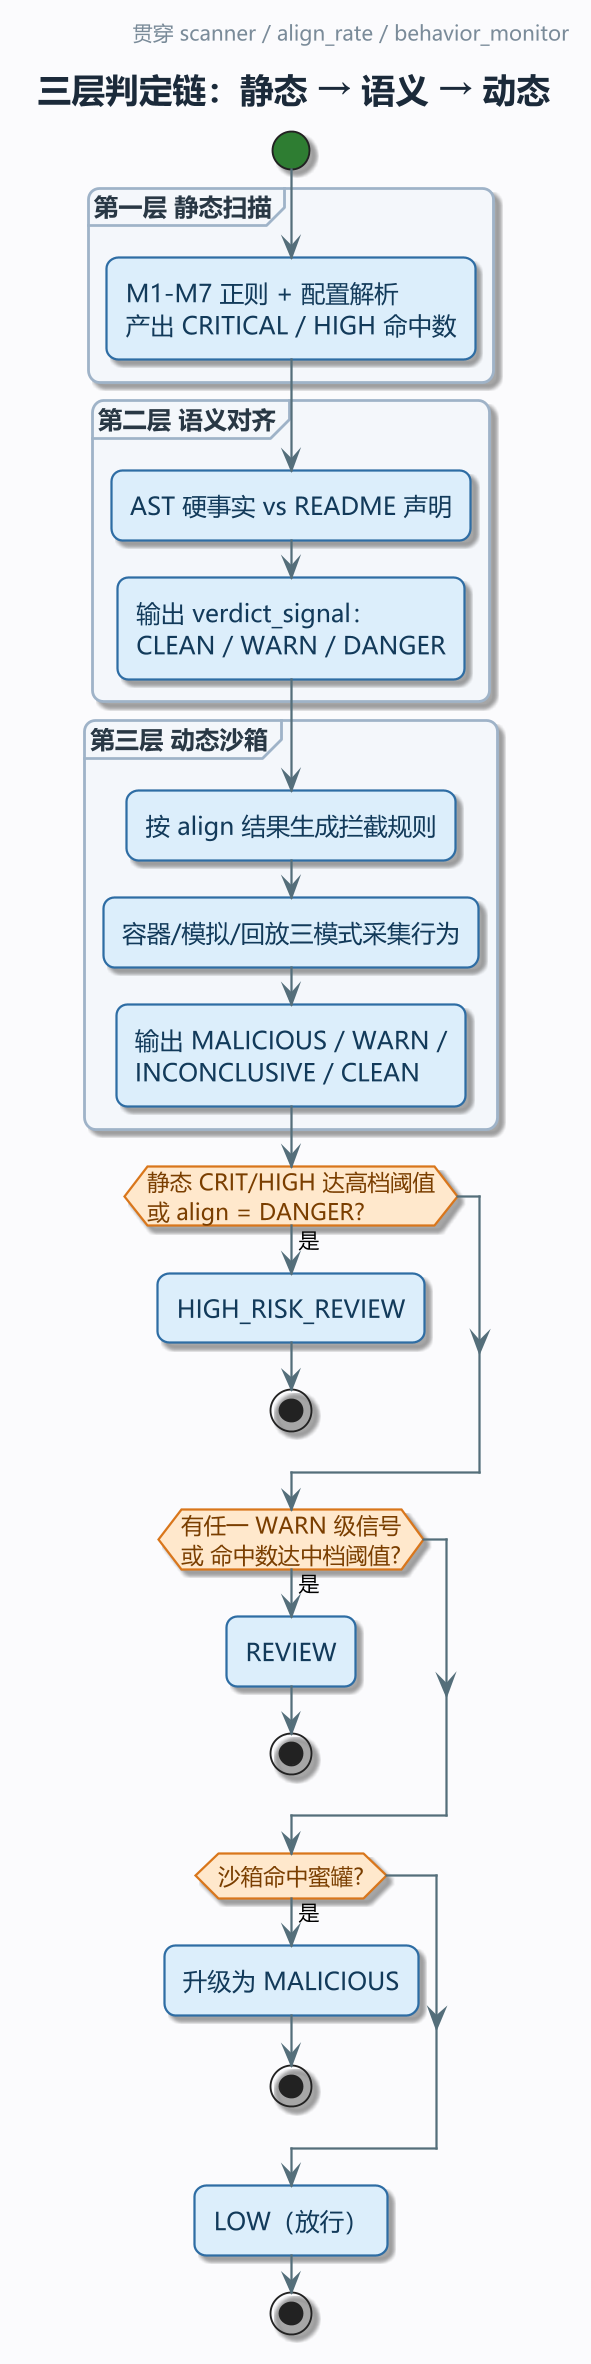

The diagram above was rendered by PlantUML. Its source (embedded in the PNG):
@startuml
!pragma layout smetana
' MPV-STYLE-BEGIN
skinparam defaultFontName "Microsoft YaHei"
skinparam monospacedFontName "Consolas"
skinparam backgroundColor #FBFBFD
skinparam shadowing true
skinparam roundCorner 12
skinparam linetype ortho
skinparam dpi 180
skinparam ArrowColor #546E7A
skinparam ArrowThickness 1.2
skinparam ArrowFontSize 11
skinparam ActivityBackgroundColor #DCEEFB
skinparam ActivityBorderColor #2E6DA4
skinparam ActivityBorderThickness 1.2
skinparam ActivityFontColor #123A5A
skinparam ActivityFontSize 13
skinparam ActivityDiamondBackgroundColor #FFE8CC
skinparam ActivityDiamondBorderColor #D9761B
skinparam ActivityDiamondBorderThickness 1.2
skinparam ActivityDiamondFontColor #7A3E00
skinparam ActivityDiamondFontSize 12
skinparam ActivityStartColor #2E7D32
skinparam ActivityEndColor #C62828
skinparam ActivityBarColor #546E7A
skinparam ActivityArrowColor #546E7A
skinparam PartitionBorderColor #9FB3C8
skinparam PartitionBorderThickness 1.2
skinparam PartitionBackgroundColor #F4F7FB
skinparam PartitionFontColor #293845
skinparam PartitionFontSize 13
skinparam PartitionFontStyle bold
skinparam NoteBackgroundColor #FFF8E1
skinparam NoteBorderColor #D9A441
skinparam NoteFontColor #4A3B12
skinparam TitleFontSize 18
skinparam TitleFontColor #1B2A3A
skinparam TitleFontStyle bold
skinparam TitleBorderThickness 0
skinparam HeaderFontSize 11
skinparam HeaderFontColor #7A8B99
skinparam FooterFontSize 10
skinparam FooterFontColor #9AA7B3
' MPV-STYLE-END
title 三层判定链：静态 → 语义 → 动态
header
  贯穿 scanner / align_rate / behavior_monitor
endheader
start
partition "第一层 静态扫描" {
  :M1-M7 正则 + 配置解析\n产出 CRITICAL / HIGH 命中数;
}
partition "第二层 语义对齐" {
  :AST 硬事实 vs README 声明;
  :输出 verdict_signal：\nCLEAN / WARN / DANGER;
}
partition "第三层 动态沙箱" {
  :按 align 结果生成拦截规则;
  :容器/模拟/回放三模式采集行为;
  :输出 MALICIOUS / WARN /\nINCONCLUSIVE / CLEAN;
}
if (静态 CRIT/HIGH 达高档阈值
或 align = DANGER?) then (是)
  :HIGH_RISK_REVIEW;
  stop
endif
if (有任一 WARN 级信号
或 命中数达中档阈值?) then (是)
  :REVIEW;
  stop
endif
if (沙箱命中蜜罐?) then (是)
  :升级为 MALICIOUS;
  stop
endif
:LOW（放行）;
stop
@enduml